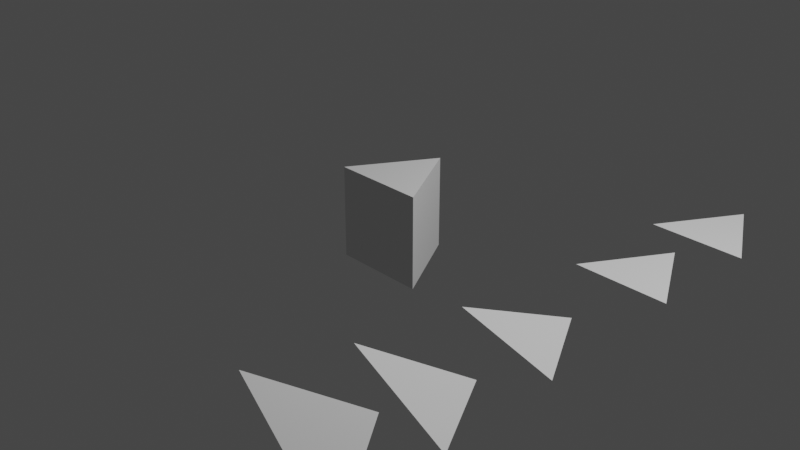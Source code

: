 # Source: zea.blend  (saved by Blender 3.6.11; exported with 4.5.12 LTS)
import bpy
from mathutils import Matrix  # noqa: F401  (used for matrix-valued properties, if any)

bpy.ops.wm.read_factory_settings(use_empty=True)
scene = bpy.context.scene
scene.name = 'Scene'

# ---- collections
col_collection = bpy.data.collections.new('Collection'); scene.collection.children.link(col_collection)

# ---- world
world_world = bpy.data.worlds.new('World'); scene.world = world_world
world_world.use_nodes = True; world_world.node_tree.nodes.clear()
_N = world_world.node_tree.nodes; _L = world_world.node_tree.links
n0 = _N.new('ShaderNodeOutputWorld'); n0.name = 'World Output'; n0.location = (300, 300)
n1 = _N.new('ShaderNodeBackground'); n1.name = 'Background'; n1.location = (10, 300)
n1.inputs[0].default_value = (0.05088, 0.05088, 0.05088, 1.0)
_L.new(n1.outputs[0], n0.inputs[0])
n0.is_active_output = True
world_world.color = (0.05088, 0.05088, 0.05088)
world_world.use_sun_shadow = False
world_world.sun_shadow_jitter_overblur = 0.0

# ---- cameras
cam_camera = bpy.data.cameras.new('Camera')
cam_camera.clip_end = 100.0
cam_camera.ortho_scale = 7.314

# ---- lights
light_light = bpy.data.lights.new('Light', 'POINT')
light_light.transmission_factor = 0.0
light_light.energy = 1000.0
light_light.shadow_soft_size = 0.1
light_light.shadow_maximum_resolution = 0.006
light_light.use_absolute_resolution = True

# ---- meshes
me_trianglemesh_029 = bpy.data.meshes.new('TriangleMesh.029')
me_trianglemesh_029.from_pydata([(-0.5, -0.2887, 0.1667), (0.5, -0.2887, -0.08333), (0.0, 0.5773, -0.08333)], [], [(0, 1, 2)])
me_trianglemesh_029.use_remesh_fix_poles = True
me_trianglemesh_029.use_remesh_preserve_attributes = False
me_trianglemesh_029.update()
me_referencemesh = bpy.data.meshes.new('ReferenceMesh')
me_referencemesh.from_pydata([(-0.5, -0.2887, -0.5), (0.5, -0.2887, -0.5), (0.0, 0.5773, -0.5), (-0.5, -0.2887, 0.5), (0.5, -0.2887, 0.5), (0.0, 0.5773, 0.5)], [], [(0, 1, 2), (3, 4, 5), (0, 3, 5, 2), (5, 2, 1, 4), (0, 1, 4, 3)])
me_referencemesh.update()
me_trianglemesh_024 = bpy.data.meshes.new('TriangleMesh.024')
me_trianglemesh_024.from_pydata([(-0.5, -0.2887, 0.0), (0.5, -0.2887, 0.0), (0.0, 0.5773, 0.0)], [], [(0, 1, 2)])
me_trianglemesh_024.use_remesh_fix_poles = True
me_trianglemesh_024.use_remesh_preserve_attributes = False
me_trianglemesh_024.update()
me_trianglemesh_032 = bpy.data.meshes.new('TriangleMesh.032')
me_trianglemesh_032.from_pydata([(-0.5, -0.2887, 0.3333), (0.5, -0.2887, -0.1667), (0.0, 0.5773, -0.1667)], [], [(0, 1, 2)])
me_trianglemesh_032.use_remesh_fix_poles = True
me_trianglemesh_032.use_remesh_preserve_attributes = False
me_trianglemesh_032.update()
me_trianglemesh_036 = bpy.data.meshes.new('TriangleMesh.036')
me_trianglemesh_036.from_pydata([(-0.5, -0.2887, 0.4897), (0.5, -0.2887, -0.4486), (0.0, 0.5773, -0.04115)], [], [(0, 1, 2)])
me_trianglemesh_036.use_remesh_fix_poles = True
me_trianglemesh_036.use_remesh_preserve_attributes = False
me_trianglemesh_036.update()
me_trianglemesh_134 = bpy.data.meshes.new('TriangleMesh.134')
me_trianglemesh_134.from_pydata([(-0.5, -0.2887, 0.0), (0.5, -0.2887, 0.0), (0.0, 0.5773, 0.0)], [], [(0, 1, 2)])
me_trianglemesh_134.use_remesh_fix_poles = True
me_trianglemesh_134.use_remesh_preserve_attributes = False
me_trianglemesh_134.update()

# ---- objects
ob_trianglemesh_001 = bpy.data.objects.new('TriangleMesh.001', me_trianglemesh_029)
ob_referenceobject = bpy.data.objects.new('ReferenceObject', me_referencemesh)
ob_trianglemesh_003 = bpy.data.objects.new('TriangleMesh.003', me_trianglemesh_024)
ob_trianglemesh_004 = bpy.data.objects.new('TriangleMesh.004', me_trianglemesh_032)
ob_trianglemesh_002 = bpy.data.objects.new('TriangleMesh.002', me_trianglemesh_036)
ob_trianglemesh_005 = bpy.data.objects.new('TriangleMesh.005', me_trianglemesh_134)
ob_light = bpy.data.objects.new('Light', light_light)
ob_camera = bpy.data.objects.new('Camera', cam_camera)

# ---- transforms, parenting, visibility, modifiers, constraints
ob_trianglemesh_001.location = (2.338, -0.7141, -4.967e-09)
ob_referenceobject.location = (-0.0, -0.0, -0.0)
ob_trianglemesh_003.location = (2.338, 0.8326, 0.0)
ob_trianglemesh_004.location = (2.338, -1.919, -9.934e-09)
ob_trianglemesh_002.location = (2.338, -2.985, 0.08745)
ob_trianglemesh_005.location = (2.338, 2.056, 0.0)
ob_light.location = (4.076, 1.005, 5.904)
ob_light.rotation_euler = (0.6503, 0.05522, 1.866)
ob_light.lock_rotations_4d = False
ob_light.empty_display_type = 'ARROWS'
ob_light.color = (0.0, 0.0, 0.0, 0.0)
ob_light.lineart.crease_threshold = 0.0
ob_camera.location = (7.359, -6.926, 4.958)
ob_camera.rotation_euler = (1.109, 0.0, 0.8149)
ob_camera.lock_rotations_4d = False
ob_camera.empty_display_type = 'ARROWS'
ob_camera.color = (0.0, 0.0, 0.0, 0.0)
ob_camera.display_type = 'WIRE'
ob_camera.lineart.crease_threshold = 0.0

# ---- collection membership
scene.collection.objects.link(ob_trianglemesh_001)
scene.collection.objects.link(ob_referenceobject)
scene.collection.objects.link(ob_trianglemesh_003)
scene.collection.objects.link(ob_trianglemesh_004)
scene.collection.objects.link(ob_trianglemesh_002)
scene.collection.objects.link(ob_trianglemesh_005)
col_collection.objects.link(ob_light)
col_collection.objects.link(ob_camera)

# ---- scene / render settings (as saved in the file)
scene.camera = ob_camera
scene.frame_start = 1; scene.frame_end = 250; scene.frame_set(1)
scene.render.engine = 'BLENDER_EEVEE_NEXT'
scene.cycles.sampling_pattern = 'TABULATED_SOBOL'
scene.cycles.use_light_tree = False
scene.view_settings.view_transform = 'Filmic'
bpy.context.view_layer.update()
